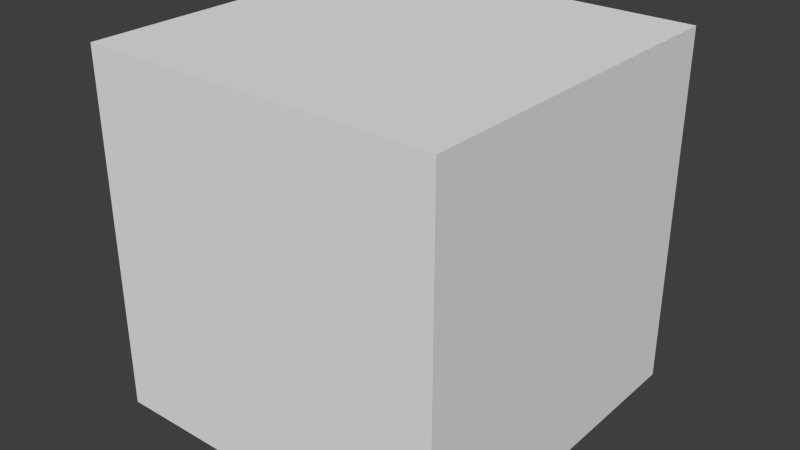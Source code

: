 # Source: test.blend  (saved by Blender 2.72.0; exported with 4.5.12 LTS)
import bpy
from mathutils import Matrix  # noqa: F401  (used for matrix-valued properties, if any)

bpy.ops.wm.read_factory_settings(use_empty=True)
scene = bpy.context.scene
scene.name = 'Scene'

# ---- collections
col_collection_1 = bpy.data.collections.new('Collection 1'); scene.collection.children.link(col_collection_1)

# ---- world
world_world = bpy.data.worlds.new('World'); scene.world = world_world
world_world.color = (0.04789, 0.04789, 0.04789)
world_world.use_sun_shadow = False
world_world.sun_shadow_jitter_overblur = 0.0
world_world.cycles.sampling_method = 'MANUAL'
world_world.cycles.sample_map_resolution = 256

# ---- meshes
me_cube = bpy.data.meshes.new('Cube')
me_cube.from_pydata([(-10.0, -10.0, -10.0), (-10.0, 10.0, -10.0), (10.0, 10.0, -10.0), (10.0, -10.0, -10.0), (-10.0, -10.0, 10.0), (-10.0, 10.0, 10.0), (10.0, 10.0, 10.0), (10.0, -10.0, 10.0)], [], [(4, 5, 1, 0), (5, 6, 2, 1), (6, 7, 3, 2), (7, 4, 0, 3), (0, 1, 2, 3), (7, 6, 5, 4)])
me_cube.use_remesh_preserve_volume = False
me_cube.use_remesh_preserve_attributes = False
me_cube.use_mirror_vertex_groups = False
me_cube.update()

# ---- objects
ob_cube = bpy.data.objects.new('Cube', me_cube)

# ---- transforms, parenting, visibility, modifiers, constraints
ob_cube.location = (0.0, 0.0, 0.0)
ob_cube.lineart.crease_threshold = 0.0

# ---- collection membership
col_collection_1.objects.link(ob_cube)

# ---- scene / render settings (as saved in the file)
scene.frame_start = 1; scene.frame_end = 250; scene.frame_set(1)
scene.render.engine = 'BLENDER_EEVEE_NEXT'
scene.render.image_settings.file_format = 'FFMPEG'
scene.render.image_settings.color_mode = 'RGB'
scene.render.image_settings.quality = 58
scene.render.image_settings.compression = 90
scene.render.resolution_percentage = 50
scene.render.dither_intensity = 0.0
scene.cycles.use_denoising = False
scene.cycles.samples = 10
scene.cycles.sampling_pattern = 'TABULATED_SOBOL'
scene.cycles.light_sampling_threshold = 0.0
scene.cycles.use_adaptive_sampling = False
scene.cycles.use_light_tree = False
scene.cycles.blur_glossy = 0.0
scene.cycles.volume_bounces = 1
scene.cycles.pixel_filter_type = 'GAUSSIAN'
scene.cycles.sample_clamp_indirect = 0.0
scene.view_settings.view_transform = 'Standard'
scene.unit_settings.scale_length = 0.001
bpy.context.view_layer.update()

# ---- added for rendering (the .blend has no active camera and no usable light): camera, sun
cam_auto = bpy.data.cameras.new('AutoCamera')
cam_auto.lens = 50.0
cam_auto.sensor_width = 36.0
cam_auto.clip_end = 1000.0
ob_auto_camera = bpy.data.objects.new('AutoCamera', cam_auto)
scene.collection.objects.link(ob_auto_camera)
ob_auto_camera.location = (32.0507, -38.4609, 25.6406)
ob_auto_camera.rotation_euler = (1.09748, -7.21219e-08, 0.694738)
scene.camera = ob_auto_camera
light_auto_sun = bpy.data.lights.new('AutoSun', 'SUN')
light_auto_sun.energy = 3.0
light_auto_sun.angle = 0.0523599
ob_auto_sun = bpy.data.objects.new('AutoSun', light_auto_sun)
scene.collection.objects.link(ob_auto_sun)
ob_auto_sun.rotation_euler = (0.872665, 0.174533, 0.523599)
bpy.context.view_layer.update()
